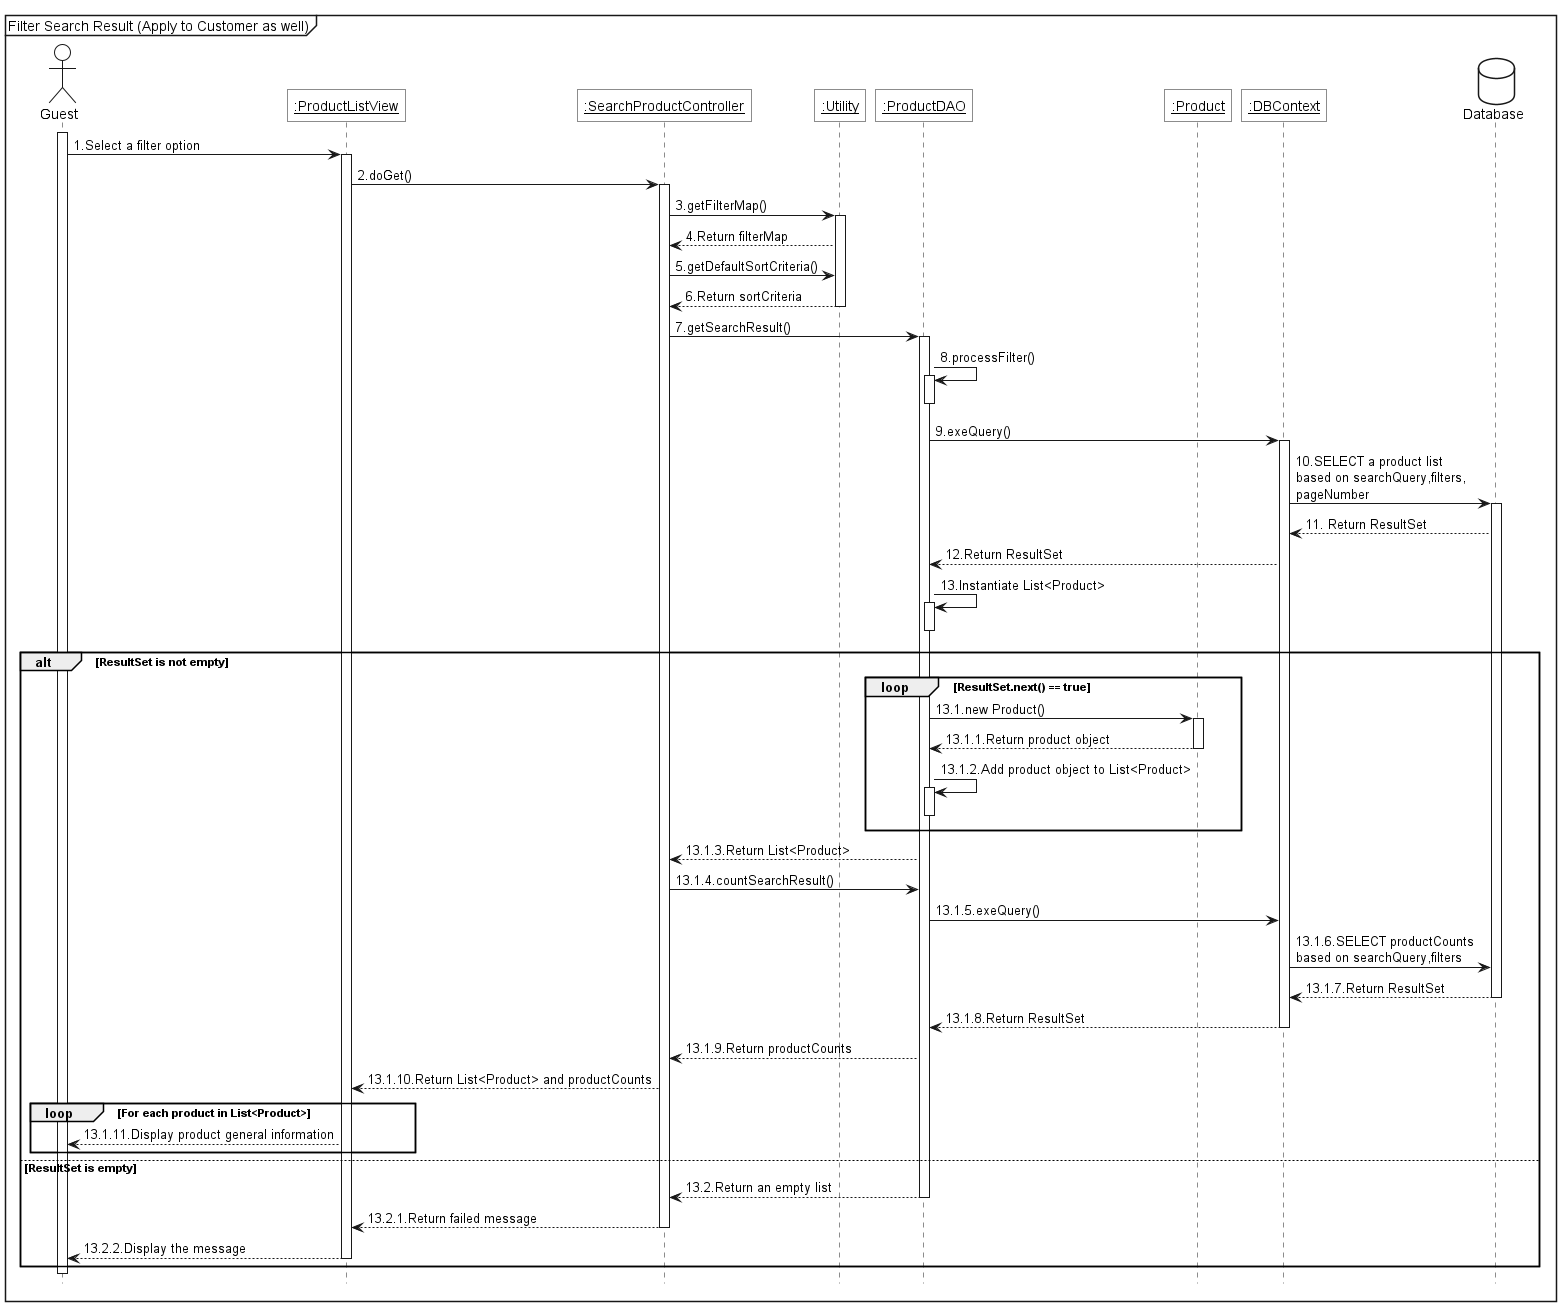

The diagram above was rendered by PlantUML. Its source (embedded in the PNG):
@startuml 
<style>
    sequenceDiagram {
        actor { BackgroundColor white; LineThickness 1.0 }
        participant { BackgroundColor white; RoundCorner 0 }
        database { BackgroundColor white }
    }
    
</style>

hide footbox

mainframe Filter Search Result (Apply to Customer as well)

actor Guest as act

participant "<u>:ProductListView" as view
participant "<u>:SearchProductController" as ctrl
participant "<u>:Utility" as util
participant "<u>:ProductDAO" as dao
participant "<u>:Product" as product
participant "<u>:DBContext" as ctx

database Database as db

act++
act->view++:1.Select a filter option
view->ctrl++:2.doGet()
ctrl->util++:3.getFilterMap()
util-->ctrl:4.Return filterMap
ctrl->util:5.getDefaultSortCriteria()
util-->ctrl--:6.Return sortCriteria
ctrl->dao++:7.getSearchResult()
dao->dao++:8.processFilter()
dao--
dao->ctx++:9.exeQuery()
ctx -> db++:10.SELECT a product list\nbased on searchQuery,filters,\npageNumber
db -->ctx:11. Return ResultSet
ctx-->dao:12.Return ResultSet
dao->dao++:13.Instantiate List<Product>
dao--

alt ResultSet is not empty
    loop ResultSet.next() == true
        dao -> product++:13.1.new Product()
        product --> dao--:13.1.1.Return product object
        dao->dao++:13.1.2.Add product object to List<Product>
        dao--
    end

    dao --> ctrl:13.1.3.Return List<Product>
    ctrl ->dao:13.1.4.countSearchResult()
    dao -> ctx:13.1.5.exeQuery()
    ctx -> db:13.1.6.SELECT productCounts\nbased on searchQuery,filters
    db-->ctx--:13.1.7.Return ResultSet
    ctx-->dao--:13.1.8.Return ResultSet
    dao --> ctrl:13.1.9.Return productCounts
    ctrl --> view:13.1.10.Return List<Product> and productCounts
    loop For each product in List<Product>
        view --> act:13.1.11.Display product general information
    end
else ResultSet is empty
    dao --> ctrl--: 13.2.Return an empty list
    ctrl --> view--: 13.2.1.Return failed message
    view --> act--:13.2.2.Display the message
end
act--
@enduml